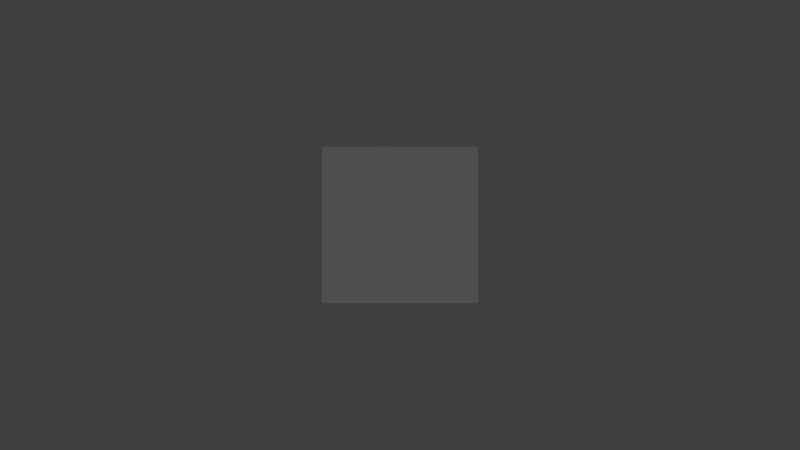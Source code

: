# Source: xonix.blend  (saved by Blender 2.75.0; exported with 4.5.12 LTS)
import bpy
from mathutils import Matrix  # noqa: F401  (used for matrix-valued properties, if any)

bpy.ops.wm.read_factory_settings(use_empty=True)
scene = bpy.context.scene
scene.name = 'Level1'

# ---- collections
col_collection_1 = bpy.data.collections.new('Collection 1'); scene.collection.children.link(col_collection_1)

# ---- materials (node trees are filled in below, after node groups)
mat_material = bpy.data.materials.new('Material')
mat_material.alpha_threshold = 0.0
mat_material.use_transparent_shadow = False
mat_material.roughness = 0.5
mat_material.line_color = (0.0, 0.0, 0.0, 1.0)

# ---- material node trees

# ---- world
world_world = bpy.data.worlds.new('World'); scene.world = world_world
world_world.color = (0.05088, 0.05088, 0.05088)
world_world.use_sun_shadow = False
world_world.sun_shadow_jitter_overblur = 0.0
world_world.cycles.sampling_method = 'MANUAL'
world_world.cycles.sample_map_resolution = 256

# ---- cameras
cam_camera_002 = bpy.data.cameras.new('Camera.002')
cam_camera_002.clip_end = 100.0
cam_camera_002.lens = 35.0
cam_camera_002.sensor_width = 32.0
cam_camera_002.sensor_height = 18.0
cam_camera_002.display_size = 2.0
cam_camera_002.dof.focus_distance = 0.0
cam_camera_002.dof.aperture_fstop = 128.0
cam_camera_002.dof.aperture_blades = 6

# ---- lights
light_area_001 = bpy.data.lights.new('Area.001', 'AREA')
light_area_001.transmission_factor = 0.0
light_area_001.energy = 78.54
light_area_001.shadow_buffer_clip_start = 0.5
light_area_001.shadow_soft_size = 0.1
light_area_001.shadow_maximum_resolution = 0.006
light_area_001.use_absolute_resolution = True
light_area_001.size = 0.1
light_area_001.size_y = 0.1
light_area_001.cycles.use_multiple_importance_sampling = False

# ---- meshes
me_cube = bpy.data.meshes.new('Cube')
me_cube.from_pydata([(1.0, 1.0, -1.0), (1.0, -1.0, -1.0), (-1.0, -1.0, -1.0), (-1.0, 1.0, -1.0), (1.0, 1.0, 1.0), (1.0, -1.0, 1.0), (-1.0, -1.0, 1.0), (-1.0, 1.0, 1.0)], [], [(0, 1, 2, 3), (4, 7, 6, 5), (0, 4, 5, 1), (1, 5, 6, 2), (2, 6, 7, 3), (4, 0, 3, 7)])
me_cube.materials.append(mat_material)
me_cube.use_remesh_preserve_volume = False
me_cube.use_remesh_preserve_attributes = False
me_cube.use_mirror_vertex_groups = False
me_cube.update()

# ---- objects
ob_cube = bpy.data.objects.new('Cube', me_cube)
ob_area_001 = bpy.data.objects.new('Area.001', light_area_001)
ob_camera_000 = bpy.data.objects.new('Camera.000', cam_camera_002)
ob_root = bpy.data.objects.new('Root', None)

# ---- transforms, parenting, visibility, modifiers, constraints
ob_cube.location = (0.0, 0.0, 0.0)
ob_cube.lock_rotations_4d = False
ob_cube.empty_display_type = 'ARROWS'
ob_cube.lineart.crease_threshold = 0.0
ob_area_001.location = (0.0, 0.0, 13.9)
ob_area_001.lineart.crease_threshold = 0.0
ob_camera_000.location = (0.0, 0.0, 12.2)
ob_camera_000.lineart.crease_threshold = 0.0
ob_root.location = (-8.772, 0.1404, -0.05791)
ob_root.empty_image_offset = (0.0, 0.0)
ob_root.lineart.crease_threshold = 0.0

# ---- collection membership
col_collection_1.objects.link(ob_cube)
col_collection_1.objects.link(ob_area_001)
col_collection_1.objects.link(ob_camera_000)
col_collection_1.objects.link(ob_root)

# ---- scene / render settings (as saved in the file)
scene.camera = ob_camera_000
scene.frame_start = 1; scene.frame_end = 250; scene.frame_set(1)
scene.render.engine = 'BLENDER_EEVEE_NEXT'
scene.render.resolution_percentage = 50
scene.render.dither_intensity = 0.0
scene.cycles.use_denoising = False
scene.cycles.samples = 10
scene.cycles.sampling_pattern = 'TABULATED_SOBOL'
scene.cycles.light_sampling_threshold = 0.0
scene.cycles.use_adaptive_sampling = False
scene.cycles.use_light_tree = False
scene.cycles.blur_glossy = 0.0
scene.cycles.pixel_filter_type = 'GAUSSIAN'
scene.cycles.sample_clamp_indirect = 0.0
scene.view_settings.view_transform = 'Standard'
bpy.context.view_layer.update()
